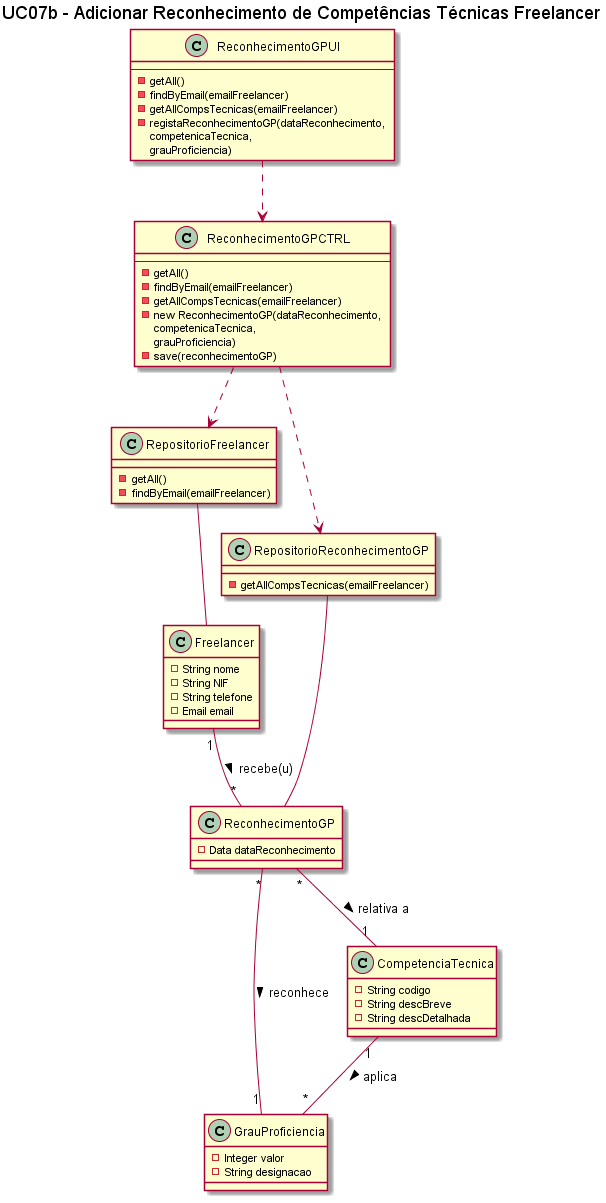

The diagram above was rendered by PlantUML. Its source (embedded in the PNG):
@startuml

title UC07b - Adicionar Reconhecimento de Competências Técnicas Freelancer

class ReconhecimentoGPUI{
    --
    -getAll()
    -findByEmail(emailFreelancer)
    -getAllCompsTecnicas(emailFreelancer)
    -registaReconhecimentoGP(dataReconhecimento, \ncompetenicaTecnica,\ngrauProficiencia)  
}

class ReconhecimentoGPCTRL{
    --
    -getAll()
    -findByEmail(emailFreelancer)
    -getAllCompsTecnicas(emailFreelancer)
    -new ReconhecimentoGP(dataReconhecimento, \ncompetenicaTecnica,\ngrauProficiencia)
    -save(reconhecimentoGP)  
}

class RepositorioFreelancer {
    -getAll()
    -findByEmail(emailFreelancer)  
}

class RepositorioReconhecimentoGP {
    -getAllCompsTecnicas(emailFreelancer)
}


class Freelancer {
    -String nome
    -String NIF
    -String telefone
    -Email email
}

class GrauProficiencia   {
    -Integer valor
    -String designacao
}

class ReconhecimentoGP {
    -Data dataReconhecimento
}

class CompetenciaTecnica {
    -String codigo
    -String descBreve
    -String descDetalhada
}



ReconhecimentoGPUI ..> ReconhecimentoGPCTRL
RepositorioFreelancer -- Freelancer
ReconhecimentoGPCTRL ..> RepositorioFreelancer
RepositorioReconhecimentoGP -- ReconhecimentoGP
ReconhecimentoGPCTRL ..> RepositorioReconhecimentoGP
Freelancer"1" -- "*"ReconhecimentoGP: recebe(u) >
ReconhecimentoGP"*" -- "1"CompetenciaTecnica: relativa a >
ReconhecimentoGP"*" -- "1"GrauProficiencia: reconhece >
CompetenciaTecnica"1" -- "*"GrauProficiencia: aplica >


@enduml